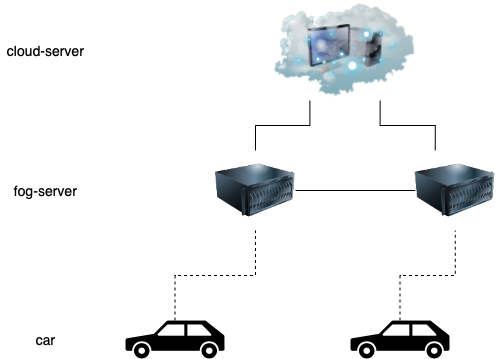

The diagram above was exported from draw.io. Its source (the exported page's mxGraphModel, read from the mxfile embedded in the PNG):
<mxGraphModel dx="946" dy="662" grid="1" gridSize="10" guides="1" tooltips="1" connect="1" arrows="1" fold="1" page="1" pageScale="1" pageWidth="850" pageHeight="1100" math="0" shadow="0">
  <root>
    <mxCell id="0" />
    <mxCell id="1" parent="0" />
    <mxCell id="rAPtFOph9z4fZiL6KlED-9" style="edgeStyle=orthogonalEdgeStyle;rounded=0;orthogonalLoop=1;jettySize=auto;html=1;exitX=0.5;exitY=0;exitDx=0;exitDy=0;exitPerimeter=0;entryX=0.5;entryY=1;entryDx=0;entryDy=0;startArrow=none;startFill=0;endArrow=none;endFill=0;dashed=1;" edge="1" parent="1" source="rAPtFOph9z4fZiL6KlED-1" target="rAPtFOph9z4fZiL6KlED-4">
      <mxGeometry relative="1" as="geometry" />
    </mxCell>
    <mxCell id="rAPtFOph9z4fZiL6KlED-1" value="" style="shape=mxgraph.signs.transportation.car_3;html=1;pointerEvents=1;fillColor=#000000;strokeColor=none;verticalLabelPosition=bottom;verticalAlign=top;align=center;" vertex="1" parent="1">
      <mxGeometry x="200" y="450" width="99" height="38" as="geometry" />
    </mxCell>
    <mxCell id="rAPtFOph9z4fZiL6KlED-7" style="edgeStyle=orthogonalEdgeStyle;rounded=0;orthogonalLoop=1;jettySize=auto;html=1;exitX=0.25;exitY=0;exitDx=0;exitDy=0;entryX=0.75;entryY=1;entryDx=0;entryDy=0;startArrow=none;startFill=0;endArrow=none;endFill=0;" edge="1" parent="1" source="rAPtFOph9z4fZiL6KlED-2" target="rAPtFOph9z4fZiL6KlED-3">
      <mxGeometry relative="1" as="geometry" />
    </mxCell>
    <mxCell id="rAPtFOph9z4fZiL6KlED-2" value="" style="image;html=1;image=img/lib/clip_art/computers/Server_128x128.png" vertex="1" parent="1">
      <mxGeometry x="489.75" y="280" width="80" height="80" as="geometry" />
    </mxCell>
    <mxCell id="rAPtFOph9z4fZiL6KlED-3" value="" style="image;html=1;image=img/lib/clip_art/networking/Cloud_Computer_128x128.png" vertex="1" parent="1">
      <mxGeometry x="349.25" y="130" width="140.5" height="100" as="geometry" />
    </mxCell>
    <mxCell id="rAPtFOph9z4fZiL6KlED-6" style="rounded=0;orthogonalLoop=1;jettySize=auto;html=1;exitX=0.5;exitY=0;exitDx=0;exitDy=0;entryX=0.25;entryY=1;entryDx=0;entryDy=0;endArrow=none;endFill=0;edgeStyle=orthogonalEdgeStyle;" edge="1" parent="1" source="rAPtFOph9z4fZiL6KlED-4" target="rAPtFOph9z4fZiL6KlED-3">
      <mxGeometry relative="1" as="geometry" />
    </mxCell>
    <mxCell id="rAPtFOph9z4fZiL6KlED-8" style="edgeStyle=orthogonalEdgeStyle;rounded=0;orthogonalLoop=1;jettySize=auto;html=1;exitX=1;exitY=0.5;exitDx=0;exitDy=0;entryX=0;entryY=0.5;entryDx=0;entryDy=0;startArrow=none;startFill=0;endArrow=none;endFill=0;" edge="1" parent="1" source="rAPtFOph9z4fZiL6KlED-4" target="rAPtFOph9z4fZiL6KlED-2">
      <mxGeometry relative="1" as="geometry" />
    </mxCell>
    <mxCell id="rAPtFOph9z4fZiL6KlED-4" value="" style="image;html=1;image=img/lib/clip_art/computers/Server_128x128.png;direction=east;" vertex="1" parent="1">
      <mxGeometry x="290" y="280" width="80" height="80" as="geometry" />
    </mxCell>
    <mxCell id="rAPtFOph9z4fZiL6KlED-11" style="edgeStyle=orthogonalEdgeStyle;rounded=0;orthogonalLoop=1;jettySize=auto;html=1;exitX=0.5;exitY=0;exitDx=0;exitDy=0;exitPerimeter=0;entryX=0.5;entryY=1;entryDx=0;entryDy=0;dashed=1;startArrow=none;startFill=0;endArrow=none;endFill=0;" edge="1" parent="1" source="rAPtFOph9z4fZiL6KlED-10" target="rAPtFOph9z4fZiL6KlED-2">
      <mxGeometry relative="1" as="geometry" />
    </mxCell>
    <mxCell id="rAPtFOph9z4fZiL6KlED-10" value="" style="shape=mxgraph.signs.transportation.car_3;html=1;pointerEvents=1;fillColor=#000000;strokeColor=none;verticalLabelPosition=bottom;verticalAlign=top;align=center;" vertex="1" parent="1">
      <mxGeometry x="425" y="450" width="99" height="38" as="geometry" />
    </mxCell>
    <mxCell id="rAPtFOph9z4fZiL6KlED-12" value="cloud-server" style="text;html=1;resizable=0;autosize=1;align=center;verticalAlign=middle;points=[];fillColor=none;strokeColor=none;rounded=0;fontSize=14;" vertex="1" parent="1">
      <mxGeometry x="75" y="170" width="90" height="20" as="geometry" />
    </mxCell>
    <mxCell id="rAPtFOph9z4fZiL6KlED-13" value="fog-server" style="text;html=1;resizable=0;autosize=1;align=center;verticalAlign=middle;points=[];fillColor=none;strokeColor=none;rounded=0;fontSize=14;" vertex="1" parent="1">
      <mxGeometry x="80" y="310" width="80" height="20" as="geometry" />
    </mxCell>
    <mxCell id="rAPtFOph9z4fZiL6KlED-14" value="car" style="text;html=1;resizable=0;autosize=1;align=center;verticalAlign=middle;points=[];fillColor=none;strokeColor=none;rounded=0;fontSize=14;" vertex="1" parent="1">
      <mxGeometry x="105" y="459" width="30" height="20" as="geometry" />
    </mxCell>
  </root>
</mxGraphModel>